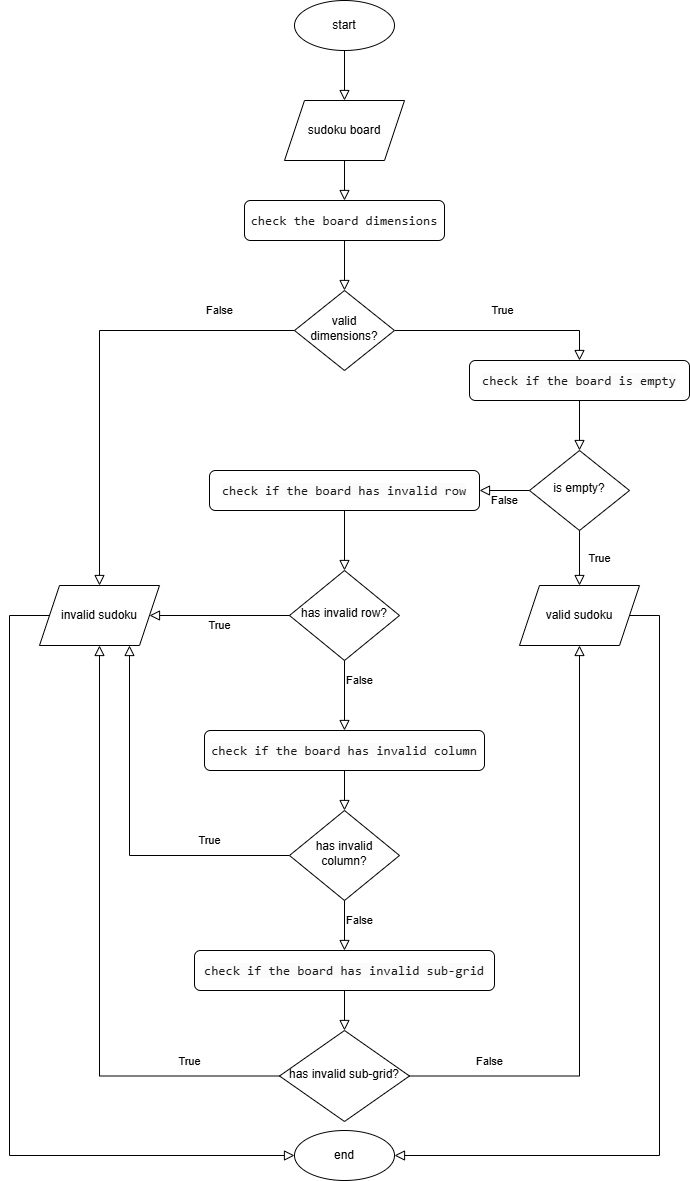

The diagram above was exported from draw.io. Its source (the exported page's mxGraphModel, read from the mxfile embedded in the PNG):
<mxGraphModel dx="1646" dy="1646" grid="1" gridSize="10" guides="1" tooltips="1" connect="1" arrows="1" fold="1" page="1" pageScale="1" pageWidth="827" pageHeight="1169" math="0" shadow="0">
  <root>
    <mxCell id="WIyWlLk6GJQsqaUBKTNV-0" />
    <mxCell id="WIyWlLk6GJQsqaUBKTNV-1" parent="WIyWlLk6GJQsqaUBKTNV-0" />
    <mxCell id="WIyWlLk6GJQsqaUBKTNV-2" value="" style="rounded=0;html=1;jettySize=auto;orthogonalLoop=1;fontSize=11;endArrow=block;endFill=0;endSize=8;strokeWidth=1;shadow=0;labelBackgroundColor=none;edgeStyle=orthogonalEdgeStyle;" parent="WIyWlLk6GJQsqaUBKTNV-1" source="WIyWlLk6GJQsqaUBKTNV-3" target="WIyWlLk6GJQsqaUBKTNV-6" edge="1">
      <mxGeometry relative="1" as="geometry" />
    </mxCell>
    <mxCell id="WIyWlLk6GJQsqaUBKTNV-3" value="&lt;div&gt;&lt;pre style=&quot;font-family: &amp;quot;JetBrains Mono&amp;quot;, monospace; font-size: 9.8pt;&quot;&gt;&lt;font style=&quot;color: rgb(26, 26, 26);&quot;&gt;check the board dimensions&lt;/font&gt;&lt;/pre&gt;&lt;/div&gt;" style="rounded=1;whiteSpace=wrap;html=1;fontSize=12;glass=0;strokeWidth=1;shadow=0;" parent="WIyWlLk6GJQsqaUBKTNV-1" vertex="1">
      <mxGeometry x="-15" y="150" width="200" height="40" as="geometry" />
    </mxCell>
    <mxCell id="WIyWlLk6GJQsqaUBKTNV-4" value="True" style="rounded=0;html=1;jettySize=auto;orthogonalLoop=1;fontSize=11;endArrow=block;endFill=0;endSize=8;strokeWidth=1;shadow=0;labelBackgroundColor=none;entryX=0.5;entryY=0;entryDx=0;entryDy=0;edgeStyle=orthogonalEdgeStyle;" parent="WIyWlLk6GJQsqaUBKTNV-1" source="WIyWlLk6GJQsqaUBKTNV-6" target="WIyWlLk6GJQsqaUBKTNV-12" edge="1">
      <mxGeometry y="20" relative="1" as="geometry">
        <mxPoint as="offset" />
        <mxPoint x="50" y="170" as="targetPoint" />
      </mxGeometry>
    </mxCell>
    <mxCell id="WIyWlLk6GJQsqaUBKTNV-5" value="False" style="edgeStyle=orthogonalEdgeStyle;rounded=0;html=1;jettySize=auto;orthogonalLoop=1;fontSize=11;endArrow=block;endFill=0;endSize=8;strokeWidth=1;shadow=0;labelBackgroundColor=none;entryX=0.5;entryY=0;entryDx=0;entryDy=0;" parent="WIyWlLk6GJQsqaUBKTNV-1" source="WIyWlLk6GJQsqaUBKTNV-6" target="g4v9GzEgN7_m-wwn4P7p-27" edge="1">
      <mxGeometry x="-0.6664" y="-20" relative="1" as="geometry">
        <mxPoint as="offset" />
        <mxPoint x="-150" y="680" as="targetPoint" />
      </mxGeometry>
    </mxCell>
    <mxCell id="WIyWlLk6GJQsqaUBKTNV-6" value="valid dimensions?" style="rhombus;whiteSpace=wrap;html=1;shadow=0;fontFamily=Helvetica;fontSize=12;align=center;strokeWidth=1;spacing=6;spacingTop=-4;" parent="WIyWlLk6GJQsqaUBKTNV-1" vertex="1">
      <mxGeometry x="35" y="240" width="100" height="80" as="geometry" />
    </mxCell>
    <mxCell id="WIyWlLk6GJQsqaUBKTNV-9" value="" style="rounded=0;html=1;jettySize=auto;orthogonalLoop=1;fontSize=11;endArrow=block;endFill=0;endSize=8;strokeWidth=1;shadow=0;labelBackgroundColor=none;exitX=0.5;exitY=1;exitDx=0;exitDy=0;entryX=0.5;entryY=0;entryDx=0;entryDy=0;" parent="WIyWlLk6GJQsqaUBKTNV-1" source="WIyWlLk6GJQsqaUBKTNV-12" target="WIyWlLk6GJQsqaUBKTNV-10" edge="1">
      <mxGeometry y="10" relative="1" as="geometry">
        <mxPoint as="offset" />
        <mxPoint x="180" y="370" as="sourcePoint" />
        <mxPoint x="-10" y="380" as="targetPoint" />
      </mxGeometry>
    </mxCell>
    <mxCell id="WIyWlLk6GJQsqaUBKTNV-10" value="is empty?" style="rhombus;whiteSpace=wrap;html=1;shadow=0;fontFamily=Helvetica;fontSize=12;align=center;strokeWidth=1;spacing=6;spacingTop=-4;" parent="WIyWlLk6GJQsqaUBKTNV-1" vertex="1">
      <mxGeometry x="270" y="400" width="100" height="80" as="geometry" />
    </mxCell>
    <mxCell id="WIyWlLk6GJQsqaUBKTNV-12" value="&lt;div style=&quot;background-color: rgb(43, 43, 43); color: rgb(169, 183, 198);&quot;&gt;&lt;pre style=&quot;font-family:'JetBrains Mono',monospace;font-size:9.8pt;&quot;&gt;&lt;pre style=&quot;color: rgb(0, 0, 0); background-color: rgb(251, 251, 251); font-family: &amp;quot;JetBrains Mono&amp;quot;, monospace; font-size: 9.8pt;&quot;&gt;&lt;font style=&quot;color: rgb(26, 26, 26);&quot;&gt;check if the board is empty&lt;/font&gt;&lt;/pre&gt;&lt;/pre&gt;&lt;/div&gt;" style="rounded=1;whiteSpace=wrap;html=1;fontSize=12;glass=0;strokeWidth=1;shadow=0;" parent="WIyWlLk6GJQsqaUBKTNV-1" vertex="1">
      <mxGeometry x="210" y="310" width="220" height="40" as="geometry" />
    </mxCell>
    <mxCell id="g4v9GzEgN7_m-wwn4P7p-1" value="start" style="ellipse;whiteSpace=wrap;html=1;" parent="WIyWlLk6GJQsqaUBKTNV-1" vertex="1">
      <mxGeometry x="35" y="-50" width="100" height="50" as="geometry" />
    </mxCell>
    <mxCell id="g4v9GzEgN7_m-wwn4P7p-3" value="end" style="ellipse;whiteSpace=wrap;html=1;" parent="WIyWlLk6GJQsqaUBKTNV-1" vertex="1">
      <mxGeometry x="35" y="1080" width="100" height="50" as="geometry" />
    </mxCell>
    <mxCell id="g4v9GzEgN7_m-wwn4P7p-7" value="True" style="rounded=0;html=1;jettySize=auto;orthogonalLoop=1;fontSize=11;endArrow=block;endFill=0;endSize=8;strokeWidth=1;shadow=0;labelBackgroundColor=none;entryX=0.5;entryY=0;entryDx=0;entryDy=0;edgeStyle=orthogonalEdgeStyle;exitX=0.5;exitY=1;exitDx=0;exitDy=0;" parent="WIyWlLk6GJQsqaUBKTNV-1" source="WIyWlLk6GJQsqaUBKTNV-10" target="g4v9GzEgN7_m-wwn4P7p-26" edge="1">
      <mxGeometry y="20" relative="1" as="geometry">
        <mxPoint as="offset" />
        <mxPoint x="230" y="260" as="sourcePoint" />
        <mxPoint x="230" y="310" as="targetPoint" />
      </mxGeometry>
    </mxCell>
    <mxCell id="g4v9GzEgN7_m-wwn4P7p-8" value="False" style="rounded=0;html=1;jettySize=auto;orthogonalLoop=1;fontSize=11;endArrow=block;endFill=0;endSize=8;strokeWidth=1;shadow=0;labelBackgroundColor=none;exitX=0;exitY=0.5;exitDx=0;exitDy=0;entryX=1;entryY=0.5;entryDx=0;entryDy=0;" parent="WIyWlLk6GJQsqaUBKTNV-1" source="WIyWlLk6GJQsqaUBKTNV-10" target="g4v9GzEgN7_m-wwn4P7p-9" edge="1">
      <mxGeometry y="10" relative="1" as="geometry">
        <mxPoint as="offset" />
        <mxPoint x="280" y="220" as="sourcePoint" />
        <mxPoint x="100" y="380" as="targetPoint" />
      </mxGeometry>
    </mxCell>
    <mxCell id="g4v9GzEgN7_m-wwn4P7p-9" value="&lt;div style=&quot;background-color: rgb(43, 43, 43); color: rgb(169, 183, 198);&quot;&gt;&lt;pre style=&quot;font-family:'JetBrains Mono',monospace;font-size:9.8pt;&quot;&gt;&lt;pre style=&quot;color: rgb(0, 0, 0); background-color: rgb(251, 251, 251); font-family: &amp;quot;JetBrains Mono&amp;quot;, monospace; font-size: 9.8pt;&quot;&gt;&lt;font style=&quot;color: rgb(26, 26, 26);&quot;&gt;check if the board has invalid row&lt;/font&gt;&lt;/pre&gt;&lt;/pre&gt;&lt;/div&gt;" style="rounded=1;whiteSpace=wrap;html=1;fontSize=12;glass=0;strokeWidth=1;shadow=0;" parent="WIyWlLk6GJQsqaUBKTNV-1" vertex="1">
      <mxGeometry x="-50" y="420" width="270" height="40" as="geometry" />
    </mxCell>
    <mxCell id="g4v9GzEgN7_m-wwn4P7p-10" value="has invalid row?" style="rhombus;whiteSpace=wrap;html=1;shadow=0;fontFamily=Helvetica;fontSize=12;align=center;strokeWidth=1;spacing=6;spacingTop=-4;" parent="WIyWlLk6GJQsqaUBKTNV-1" vertex="1">
      <mxGeometry x="30" y="520" width="110" height="90" as="geometry" />
    </mxCell>
    <mxCell id="g4v9GzEgN7_m-wwn4P7p-11" value="" style="rounded=0;html=1;jettySize=auto;orthogonalLoop=1;fontSize=11;endArrow=block;endFill=0;endSize=8;strokeWidth=1;shadow=0;labelBackgroundColor=none;exitX=0.5;exitY=1;exitDx=0;exitDy=0;entryX=0.5;entryY=0;entryDx=0;entryDy=0;" parent="WIyWlLk6GJQsqaUBKTNV-1" source="g4v9GzEgN7_m-wwn4P7p-9" target="g4v9GzEgN7_m-wwn4P7p-10" edge="1">
      <mxGeometry y="10" relative="1" as="geometry">
        <mxPoint as="offset" />
        <mxPoint x="230" y="350" as="sourcePoint" />
        <mxPoint x="230" y="410" as="targetPoint" />
      </mxGeometry>
    </mxCell>
    <mxCell id="g4v9GzEgN7_m-wwn4P7p-14" value="True" style="edgeStyle=orthogonalEdgeStyle;rounded=0;html=1;jettySize=auto;orthogonalLoop=1;fontSize=11;endArrow=block;endFill=0;endSize=8;strokeWidth=1;shadow=0;labelBackgroundColor=none;exitX=0;exitY=0.5;exitDx=0;exitDy=0;entryX=1;entryY=0.5;entryDx=0;entryDy=0;" parent="WIyWlLk6GJQsqaUBKTNV-1" source="g4v9GzEgN7_m-wwn4P7p-10" target="g4v9GzEgN7_m-wwn4P7p-27" edge="1">
      <mxGeometry y="10" relative="1" as="geometry">
        <mxPoint as="offset" />
        <mxPoint x="272.5" y="550" as="sourcePoint" />
        <mxPoint x="440" y="710" as="targetPoint" />
      </mxGeometry>
    </mxCell>
    <mxCell id="g4v9GzEgN7_m-wwn4P7p-15" value="False" style="edgeStyle=orthogonalEdgeStyle;rounded=0;html=1;jettySize=auto;orthogonalLoop=1;fontSize=11;endArrow=block;endFill=0;endSize=8;strokeWidth=1;shadow=0;labelBackgroundColor=none;exitX=0.5;exitY=1;exitDx=0;exitDy=0;entryX=0.5;entryY=0;entryDx=0;entryDy=0;" parent="WIyWlLk6GJQsqaUBKTNV-1" source="g4v9GzEgN7_m-wwn4P7p-10" target="g4v9GzEgN7_m-wwn4P7p-16" edge="1">
      <mxGeometry x="-0.4286" y="15" relative="1" as="geometry">
        <mxPoint as="offset" />
        <mxPoint x="127.5" y="680" as="sourcePoint" />
        <mxPoint x="85" y="730" as="targetPoint" />
      </mxGeometry>
    </mxCell>
    <mxCell id="g4v9GzEgN7_m-wwn4P7p-16" value="&lt;div style=&quot;background-color: rgb(43, 43, 43); color: rgb(169, 183, 198);&quot;&gt;&lt;pre style=&quot;font-family:'JetBrains Mono',monospace;font-size:9.8pt;&quot;&gt;&lt;pre style=&quot;color: rgb(0, 0, 0); background-color: rgb(251, 251, 251); font-family: &amp;quot;JetBrains Mono&amp;quot;, monospace; font-size: 9.8pt;&quot;&gt;&lt;font style=&quot;color: rgb(26, 26, 26);&quot;&gt;check if the board has invalid column&lt;/font&gt;&lt;/pre&gt;&lt;/pre&gt;&lt;/div&gt;" style="rounded=1;whiteSpace=wrap;html=1;fontSize=12;glass=0;strokeWidth=1;shadow=0;" parent="WIyWlLk6GJQsqaUBKTNV-1" vertex="1">
      <mxGeometry x="-55" y="680" width="280" height="40" as="geometry" />
    </mxCell>
    <mxCell id="g4v9GzEgN7_m-wwn4P7p-17" value="True" style="rounded=0;html=1;jettySize=auto;orthogonalLoop=1;fontSize=11;endArrow=block;endFill=0;endSize=8;strokeWidth=1;shadow=0;labelBackgroundColor=none;entryX=0.75;entryY=1;entryDx=0;entryDy=0;exitX=0;exitY=0.5;exitDx=0;exitDy=0;edgeStyle=orthogonalEdgeStyle;" parent="WIyWlLk6GJQsqaUBKTNV-1" source="g4v9GzEgN7_m-wwn4P7p-18" target="g4v9GzEgN7_m-wwn4P7p-27" edge="1">
      <mxGeometry x="-0.5675" y="-15" relative="1" as="geometry">
        <mxPoint as="offset" />
        <mxPoint x="300" y="690" as="sourcePoint" />
        <mxPoint x="400" y="475" as="targetPoint" />
      </mxGeometry>
    </mxCell>
    <mxCell id="g4v9GzEgN7_m-wwn4P7p-18" value="has invalid column?" style="rhombus;whiteSpace=wrap;html=1;shadow=0;fontFamily=Helvetica;fontSize=12;align=center;strokeWidth=1;spacing=6;spacingTop=-4;" parent="WIyWlLk6GJQsqaUBKTNV-1" vertex="1">
      <mxGeometry x="30" y="760" width="110" height="90" as="geometry" />
    </mxCell>
    <mxCell id="g4v9GzEgN7_m-wwn4P7p-19" value="" style="rounded=0;html=1;jettySize=auto;orthogonalLoop=1;fontSize=11;endArrow=block;endFill=0;endSize=8;strokeWidth=1;shadow=0;labelBackgroundColor=none;exitX=0.5;exitY=1;exitDx=0;exitDy=0;entryX=0.5;entryY=0;entryDx=0;entryDy=0;" parent="WIyWlLk6GJQsqaUBKTNV-1" source="g4v9GzEgN7_m-wwn4P7p-16" target="g4v9GzEgN7_m-wwn4P7p-18" edge="1">
      <mxGeometry y="10" relative="1" as="geometry">
        <mxPoint as="offset" />
        <mxPoint x="95" y="540" as="sourcePoint" />
        <mxPoint x="95" y="580" as="targetPoint" />
      </mxGeometry>
    </mxCell>
    <mxCell id="g4v9GzEgN7_m-wwn4P7p-20" value="" style="rounded=0;html=1;jettySize=auto;orthogonalLoop=1;fontSize=11;endArrow=block;endFill=0;endSize=8;strokeWidth=1;shadow=0;labelBackgroundColor=none;edgeStyle=orthogonalEdgeStyle;exitX=0.5;exitY=1;exitDx=0;exitDy=0;entryX=0.5;entryY=0;entryDx=0;entryDy=0;" parent="WIyWlLk6GJQsqaUBKTNV-1" source="g4v9GzEgN7_m-wwn4P7p-1" target="g4v9GzEgN7_m-wwn4P7p-34" edge="1">
      <mxGeometry relative="1" as="geometry">
        <mxPoint x="230" y="130" as="sourcePoint" />
        <mxPoint x="230" y="180" as="targetPoint" />
      </mxGeometry>
    </mxCell>
    <mxCell id="g4v9GzEgN7_m-wwn4P7p-21" value="&lt;div style=&quot;background-color: rgb(43, 43, 43); color: rgb(169, 183, 198);&quot;&gt;&lt;pre style=&quot;font-family:'JetBrains Mono',monospace;font-size:9.8pt;&quot;&gt;&lt;pre style=&quot;color: rgb(0, 0, 0); background-color: rgb(251, 251, 251); font-family: &amp;quot;JetBrains Mono&amp;quot;, monospace; font-size: 9.8pt;&quot;&gt;&lt;font style=&quot;color: rgb(26, 26, 26);&quot;&gt;check if the board has invalid sub-grid&lt;/font&gt;&lt;/pre&gt;&lt;/pre&gt;&lt;/div&gt;" style="rounded=1;whiteSpace=wrap;html=1;fontSize=12;glass=0;strokeWidth=1;shadow=0;" parent="WIyWlLk6GJQsqaUBKTNV-1" vertex="1">
      <mxGeometry x="-65" y="900" width="300" height="40" as="geometry" />
    </mxCell>
    <mxCell id="g4v9GzEgN7_m-wwn4P7p-22" value="False" style="edgeStyle=orthogonalEdgeStyle;rounded=0;html=1;jettySize=auto;orthogonalLoop=1;fontSize=11;endArrow=block;endFill=0;endSize=8;strokeWidth=1;shadow=0;labelBackgroundColor=none;exitX=0.5;exitY=1;exitDx=0;exitDy=0;entryX=0.5;entryY=0;entryDx=0;entryDy=0;" parent="WIyWlLk6GJQsqaUBKTNV-1" source="g4v9GzEgN7_m-wwn4P7p-18" target="g4v9GzEgN7_m-wwn4P7p-21" edge="1">
      <mxGeometry x="-0.2" y="15" relative="1" as="geometry">
        <mxPoint as="offset" />
        <mxPoint x="95" y="670" as="sourcePoint" />
        <mxPoint x="95" y="750" as="targetPoint" />
      </mxGeometry>
    </mxCell>
    <mxCell id="g4v9GzEgN7_m-wwn4P7p-23" value="has invalid sub-grid?" style="rhombus;whiteSpace=wrap;html=1;shadow=0;fontFamily=Helvetica;fontSize=12;align=center;strokeWidth=1;spacing=6;spacingTop=-4;" parent="WIyWlLk6GJQsqaUBKTNV-1" vertex="1">
      <mxGeometry x="20" y="980" width="130" height="91" as="geometry" />
    </mxCell>
    <mxCell id="g4v9GzEgN7_m-wwn4P7p-24" value="" style="rounded=0;html=1;jettySize=auto;orthogonalLoop=1;fontSize=11;endArrow=block;endFill=0;endSize=8;strokeWidth=1;shadow=0;labelBackgroundColor=none;exitX=0.5;exitY=1;exitDx=0;exitDy=0;entryX=0.5;entryY=0;entryDx=0;entryDy=0;" parent="WIyWlLk6GJQsqaUBKTNV-1" source="g4v9GzEgN7_m-wwn4P7p-21" target="g4v9GzEgN7_m-wwn4P7p-23" edge="1">
      <mxGeometry y="10" relative="1" as="geometry">
        <mxPoint as="offset" />
        <mxPoint x="95" y="790" as="sourcePoint" />
        <mxPoint x="95" y="850" as="targetPoint" />
      </mxGeometry>
    </mxCell>
    <mxCell id="g4v9GzEgN7_m-wwn4P7p-25" value="True" style="edgeStyle=orthogonalEdgeStyle;rounded=0;html=1;jettySize=auto;orthogonalLoop=1;fontSize=11;endArrow=block;endFill=0;endSize=8;strokeWidth=1;shadow=0;labelBackgroundColor=none;exitX=0;exitY=0.5;exitDx=0;exitDy=0;entryX=0.5;entryY=1;entryDx=0;entryDy=0;" parent="WIyWlLk6GJQsqaUBKTNV-1" source="g4v9GzEgN7_m-wwn4P7p-23" target="g4v9GzEgN7_m-wwn4P7p-27" edge="1">
      <mxGeometry x="-0.7051" y="-15" relative="1" as="geometry">
        <mxPoint as="offset" />
        <mxPoint x="95" y="940" as="sourcePoint" />
        <mxPoint x="420" y="488.1818181818182" as="targetPoint" />
      </mxGeometry>
    </mxCell>
    <mxCell id="g4v9GzEgN7_m-wwn4P7p-26" value="valid sudoku" style="shape=parallelogram;perimeter=parallelogramPerimeter;whiteSpace=wrap;html=1;fixedSize=1;" parent="WIyWlLk6GJQsqaUBKTNV-1" vertex="1">
      <mxGeometry x="260" y="535" width="120" height="60" as="geometry" />
    </mxCell>
    <mxCell id="g4v9GzEgN7_m-wwn4P7p-27" value="invalid sudoku" style="shape=parallelogram;perimeter=parallelogramPerimeter;whiteSpace=wrap;html=1;fixedSize=1;" parent="WIyWlLk6GJQsqaUBKTNV-1" vertex="1">
      <mxGeometry x="-220" y="535" width="120" height="60" as="geometry" />
    </mxCell>
    <mxCell id="g4v9GzEgN7_m-wwn4P7p-28" value="False" style="edgeStyle=orthogonalEdgeStyle;rounded=0;html=1;jettySize=auto;orthogonalLoop=1;fontSize=11;endArrow=block;endFill=0;endSize=8;strokeWidth=1;shadow=0;labelBackgroundColor=none;exitX=1;exitY=0.5;exitDx=0;exitDy=0;entryX=0.5;entryY=1;entryDx=0;entryDy=0;" parent="WIyWlLk6GJQsqaUBKTNV-1" source="g4v9GzEgN7_m-wwn4P7p-23" target="g4v9GzEgN7_m-wwn4P7p-26" edge="1">
      <mxGeometry x="-0.7336" y="15" relative="1" as="geometry">
        <mxPoint as="offset" />
        <mxPoint x="370" y="940" as="sourcePoint" />
        <mxPoint x="380" y="1130" as="targetPoint" />
      </mxGeometry>
    </mxCell>
    <mxCell id="g4v9GzEgN7_m-wwn4P7p-32" value="" style="rounded=0;html=1;jettySize=auto;orthogonalLoop=1;fontSize=11;endArrow=block;endFill=0;endSize=8;strokeWidth=1;shadow=0;labelBackgroundColor=none;exitX=1;exitY=0.5;exitDx=0;exitDy=0;entryX=1;entryY=0.5;entryDx=0;entryDy=0;edgeStyle=orthogonalEdgeStyle;" parent="WIyWlLk6GJQsqaUBKTNV-1" source="g4v9GzEgN7_m-wwn4P7p-26" target="g4v9GzEgN7_m-wwn4P7p-3" edge="1">
      <mxGeometry y="10" relative="1" as="geometry">
        <mxPoint as="offset" />
        <mxPoint x="95" y="950" as="sourcePoint" />
        <mxPoint x="95" y="990" as="targetPoint" />
        <Array as="points">
          <mxPoint x="400" y="565" />
          <mxPoint x="400" y="1105" />
        </Array>
      </mxGeometry>
    </mxCell>
    <mxCell id="g4v9GzEgN7_m-wwn4P7p-33" value="" style="rounded=0;html=1;jettySize=auto;orthogonalLoop=1;fontSize=11;endArrow=block;endFill=0;endSize=8;strokeWidth=1;shadow=0;labelBackgroundColor=none;exitX=0;exitY=0.5;exitDx=0;exitDy=0;entryX=0;entryY=0.5;entryDx=0;entryDy=0;edgeStyle=orthogonalEdgeStyle;" parent="WIyWlLk6GJQsqaUBKTNV-1" source="g4v9GzEgN7_m-wwn4P7p-27" target="g4v9GzEgN7_m-wwn4P7p-3" edge="1">
      <mxGeometry y="10" relative="1" as="geometry">
        <mxPoint as="offset" />
        <mxPoint x="105" y="960" as="sourcePoint" />
        <mxPoint x="105" y="1000" as="targetPoint" />
        <Array as="points">
          <mxPoint x="-250" y="565" />
          <mxPoint x="-250" y="1105" />
        </Array>
      </mxGeometry>
    </mxCell>
    <mxCell id="g4v9GzEgN7_m-wwn4P7p-34" value="sudoku board" style="shape=parallelogram;perimeter=parallelogramPerimeter;whiteSpace=wrap;html=1;fixedSize=1;" parent="WIyWlLk6GJQsqaUBKTNV-1" vertex="1">
      <mxGeometry x="25" y="50" width="120" height="60" as="geometry" />
    </mxCell>
    <mxCell id="g4v9GzEgN7_m-wwn4P7p-35" value="" style="rounded=0;html=1;jettySize=auto;orthogonalLoop=1;fontSize=11;endArrow=block;endFill=0;endSize=8;strokeWidth=1;shadow=0;labelBackgroundColor=none;edgeStyle=orthogonalEdgeStyle;exitX=0.5;exitY=1;exitDx=0;exitDy=0;entryX=0.5;entryY=0;entryDx=0;entryDy=0;" parent="WIyWlLk6GJQsqaUBKTNV-1" source="g4v9GzEgN7_m-wwn4P7p-34" target="WIyWlLk6GJQsqaUBKTNV-3" edge="1">
      <mxGeometry relative="1" as="geometry">
        <mxPoint x="280" y="30" as="sourcePoint" />
        <mxPoint x="-40" y="60" as="targetPoint" />
      </mxGeometry>
    </mxCell>
  </root>
</mxGraphModel>